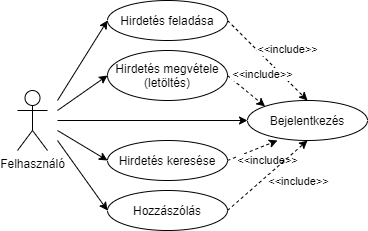

The diagram above was exported from draw.io. Its source (the exported page's mxGraphModel, read from the mxfile embedded in the PNG):
<mxGraphModel dx="1422" dy="737" grid="1" gridSize="10" guides="1" tooltips="1" connect="1" arrows="1" fold="1" page="1" pageScale="1" pageWidth="827" pageHeight="1169" math="0" shadow="0">
  <root>
    <mxCell id="0" />
    <mxCell id="1" parent="0" />
    <mxCell id="2" value="Felhasználó" style="shape=umlActor;verticalLabelPosition=bottom;verticalAlign=top;html=1;outlineConnect=0;" vertex="1" parent="1">
      <mxGeometry x="240" y="330" width="30" height="60" as="geometry" />
    </mxCell>
    <mxCell id="3" value="Hirdetés feladása" style="ellipse;whiteSpace=wrap;html=1;" vertex="1" parent="1">
      <mxGeometry x="330" y="240" width="120" height="40" as="geometry" />
    </mxCell>
    <mxCell id="4" value="Bejelentkezés" style="ellipse;whiteSpace=wrap;html=1;" vertex="1" parent="1">
      <mxGeometry x="470" y="340" width="120" height="40" as="geometry" />
    </mxCell>
    <mxCell id="5" value="Hirdetés megvétele&lt;br&gt;(letöltés)" style="ellipse;whiteSpace=wrap;html=1;" vertex="1" parent="1">
      <mxGeometry x="330" y="290" width="120" height="50" as="geometry" />
    </mxCell>
    <mxCell id="6" value="Hirdetés keresése&lt;span style=&quot;color: rgba(0 , 0 , 0 , 0) ; font-family: monospace ; font-size: 0px&quot;&gt;%3CmxGraphModel%3E%3Croot%3E%3CmxCell%20id%3D%220%22%2F%3E%3CmxCell%20id%3D%221%22%20parent%3D%220%22%2F%3E%3CmxCell%20id%3D%222%22%20value%3D%22Hirdet%C3%A9s%20felad%C3%A1sa%22%20style%3D%22ellipse%3BwhiteSpace%3Dwrap%3Bhtml%3D1%3B%22%20vertex%3D%221%22%20parent%3D%221%22%3E%3CmxGeometry%20x%3D%22354%22%20y%3D%22330%22%20width%3D%22120%22%20height%3D%2240%22%20as%3D%22geometry%22%2F%3E%3C%2FmxCell%3E%3C%2Froot%3E%3C%2FmxGraphModel%3E&lt;/span&gt;" style="ellipse;whiteSpace=wrap;html=1;" vertex="1" parent="1">
      <mxGeometry x="330" y="380" width="120" height="40" as="geometry" />
    </mxCell>
    <mxCell id="7" value="Hozzászólás" style="ellipse;whiteSpace=wrap;html=1;" vertex="1" parent="1">
      <mxGeometry x="330" y="430" width="120" height="40" as="geometry" />
    </mxCell>
    <mxCell id="8" value="" style="endArrow=classic;html=1;entryX=0;entryY=0.5;entryDx=0;entryDy=0;" edge="1" target="3" parent="1">
      <mxGeometry width="50" height="50" relative="1" as="geometry">
        <mxPoint x="280" y="340" as="sourcePoint" />
        <mxPoint x="440" y="350" as="targetPoint" />
      </mxGeometry>
    </mxCell>
    <mxCell id="9" value="" style="endArrow=classic;html=1;entryX=0;entryY=0.5;entryDx=0;entryDy=0;" edge="1" target="7" parent="1">
      <mxGeometry width="50" height="50" relative="1" as="geometry">
        <mxPoint x="280" y="380" as="sourcePoint" />
        <mxPoint x="340" y="270" as="targetPoint" />
      </mxGeometry>
    </mxCell>
    <mxCell id="10" value="" style="endArrow=classic;html=1;entryX=0;entryY=0.5;entryDx=0;entryDy=0;" edge="1" target="6" parent="1">
      <mxGeometry width="50" height="50" relative="1" as="geometry">
        <mxPoint x="280" y="370" as="sourcePoint" />
        <mxPoint x="350" y="280" as="targetPoint" />
      </mxGeometry>
    </mxCell>
    <mxCell id="11" value="" style="endArrow=classic;html=1;entryX=0;entryY=0.5;entryDx=0;entryDy=0;" edge="1" target="5" parent="1">
      <mxGeometry width="50" height="50" relative="1" as="geometry">
        <mxPoint x="280" y="350" as="sourcePoint" />
        <mxPoint x="360" y="290" as="targetPoint" />
      </mxGeometry>
    </mxCell>
    <mxCell id="12" value="" style="endArrow=classic;html=1;entryX=0;entryY=0.5;entryDx=0;entryDy=0;" edge="1" target="4" parent="1">
      <mxGeometry width="50" height="50" relative="1" as="geometry">
        <mxPoint x="280" y="360" as="sourcePoint" />
        <mxPoint x="370" y="300" as="targetPoint" />
      </mxGeometry>
    </mxCell>
    <mxCell id="13" value="" style="endArrow=classic;html=1;dashed=1;entryX=0.5;entryY=0;entryDx=0;entryDy=0;" edge="1" target="4" parent="1">
      <mxGeometry width="50" height="50" relative="1" as="geometry">
        <mxPoint x="450" y="260" as="sourcePoint" />
        <mxPoint x="530" y="310" as="targetPoint" />
      </mxGeometry>
    </mxCell>
    <mxCell id="14" value="&amp;lt;&amp;lt;include&amp;gt;&amp;gt;" style="edgeLabel;html=1;align=center;verticalAlign=middle;resizable=0;points=[];" vertex="1" connectable="0" parent="13">
      <mxGeometry x="0.2247" y="2" relative="1" as="geometry">
        <mxPoint x="9.76" y="-19.04" as="offset" />
      </mxGeometry>
    </mxCell>
    <mxCell id="15" value="" style="endArrow=classic;html=1;dashed=1;entryX=0;entryY=0;entryDx=0;entryDy=0;exitX=1;exitY=0.5;exitDx=0;exitDy=0;" edge="1" source="5" target="4" parent="1">
      <mxGeometry width="50" height="50" relative="1" as="geometry">
        <mxPoint x="460" y="270" as="sourcePoint" />
        <mxPoint x="540" y="350" as="targetPoint" />
      </mxGeometry>
    </mxCell>
    <mxCell id="16" value="&amp;lt;&amp;lt;include&amp;gt;&amp;gt;" style="edgeLabel;html=1;align=center;verticalAlign=middle;resizable=0;points=[];" vertex="1" connectable="0" parent="15">
      <mxGeometry x="0.2247" y="2" relative="1" as="geometry">
        <mxPoint x="9.76" y="-19.04" as="offset" />
      </mxGeometry>
    </mxCell>
    <mxCell id="17" value="" style="endArrow=classic;html=1;dashed=1;exitX=1;exitY=0.5;exitDx=0;exitDy=0;" edge="1" source="6" parent="1">
      <mxGeometry width="50" height="50" relative="1" as="geometry">
        <mxPoint x="470" y="280" as="sourcePoint" />
        <mxPoint x="500" y="380" as="targetPoint" />
      </mxGeometry>
    </mxCell>
    <mxCell id="18" value="&amp;lt;&amp;lt;include&amp;gt;&amp;gt;" style="edgeLabel;html=1;align=center;verticalAlign=middle;resizable=0;points=[];" vertex="1" connectable="0" parent="17">
      <mxGeometry x="0.2247" y="2" relative="1" as="geometry">
        <mxPoint x="9.76" y="14.11" as="offset" />
      </mxGeometry>
    </mxCell>
    <mxCell id="19" value="" style="endArrow=classic;html=1;dashed=1;exitX=1;exitY=0.5;exitDx=0;exitDy=0;" edge="1" source="7" parent="1">
      <mxGeometry width="50" height="50" relative="1" as="geometry">
        <mxPoint x="480" y="290" as="sourcePoint" />
        <mxPoint x="530" y="380" as="targetPoint" />
      </mxGeometry>
    </mxCell>
    <mxCell id="20" value="&amp;lt;&amp;lt;include&amp;gt;&amp;gt;" style="edgeLabel;html=1;align=center;verticalAlign=middle;resizable=0;points=[];" vertex="1" connectable="0" parent="19">
      <mxGeometry x="0.2247" y="2" relative="1" as="geometry">
        <mxPoint x="22.4" y="14.310000000000002" as="offset" />
      </mxGeometry>
    </mxCell>
  </root>
</mxGraphModel>